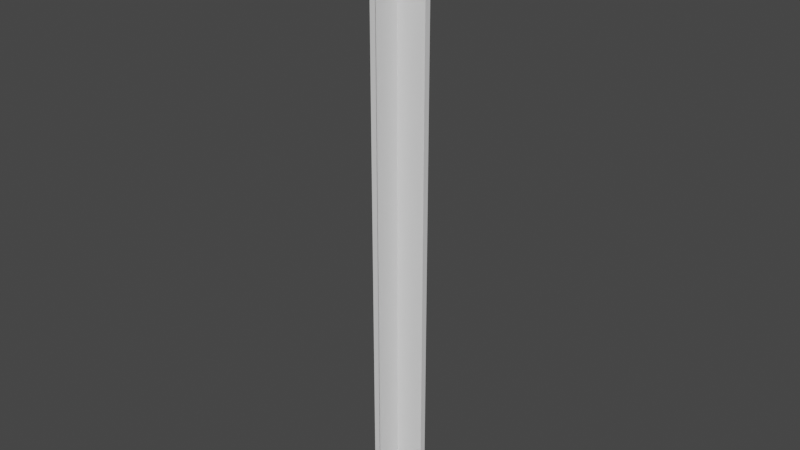 # Source: corner.blend  (saved by Blender 2.90.8; exported with 4.5.12 LTS)
import bpy
from mathutils import Matrix  # noqa: F401  (used for matrix-valued properties, if any)

bpy.ops.wm.read_factory_settings(use_empty=True)
scene = bpy.context.scene
scene.name = 'Scene'

# ---- collections
col_collection = bpy.data.collections.new('Collection'); scene.collection.children.link(col_collection)

# ---- materials (node trees are filled in below, after node groups)
mat_material = bpy.data.materials.new('Material')
mat_material.alpha_threshold = 0.0
mat_material.use_transparent_shadow = False
mat_material.line_color = (0.0, 0.0, 0.0, 1.0)

# ---- material node trees
mat_material.use_nodes = True; mat_material.node_tree.nodes.clear()
_N = mat_material.node_tree.nodes; _L = mat_material.node_tree.links
n0 = _N.new('ShaderNodeOutputMaterial'); n0.name = 'Material Output'; n0.location = (300, 300)
n1 = _N.new('ShaderNodeBsdfPrincipled'); n1.name = 'Principled BSDF'; n1.location = (10, 300)
n1.distribution = 'GGX'
n1.subsurface_method = 'BURLEY'
n1.inputs[2].default_value = 0.4
n1.inputs[3].default_value = 1.45
n1.inputs[27].default_value = (0.0, 0.0, 0.0, 1.0)
n1.inputs[28].default_value = 1.0
_L.new(n1.outputs[0], n0.inputs[0])
n0.is_active_output = True

# ---- world
world_world = bpy.data.worlds.new('World'); scene.world = world_world
world_world.use_nodes = True; world_world.node_tree.nodes.clear()
_N = world_world.node_tree.nodes; _L = world_world.node_tree.links
n0 = _N.new('ShaderNodeOutputWorld'); n0.name = 'World Output'; n0.location = (300, 300)
n1 = _N.new('ShaderNodeBackground'); n1.name = 'Background'; n1.location = (10, 300)
n1.inputs[0].default_value = (0.05088, 0.05088, 0.05088, 1.0)
_L.new(n1.outputs[0], n0.inputs[0])
n0.is_active_output = True
world_world.color = (0.05088, 0.05088, 0.05088)
world_world.use_sun_shadow = False
world_world.sun_shadow_jitter_overblur = 0.0

# ---- meshes
me_cube = bpy.data.meshes.new('Cube')
me_cube.from_pydata([(1.0, 1.0, 1.0), (1.0, 1.0, -1.0), (-1.0, 1.0, 1.0), (-1.0, 1.0, -1.0), (-1.0, -1.0, 1.0), (-1.0, -1.0, -1.0), (-1.0, 0.6543, -1.0), (1.0, 0.6543, 1.0), (-1.0, 0.6543, 1.0), (1.0, 0.6543, -1.0), (-0.6667, 1.0, -1.0), (-0.6667, -1.0, 1.0), (-0.6667, -1.0, -1.0), (-0.6667, 1.0, 1.0), (-0.6667, 0.6543, -1.0), (-0.6667, 0.6543, 1.0), (1.0, 1.0, 0.0), (-1.0, -1.0, 0.0), (-1.0, 1.0, 0.0), (1.0, 0.6543, 0.0), (-1.0, 0.6543, 0.0), (-0.6667, 1.0, 0.0), (-0.6667, -1.0, 0.0)], [], [(15, 8, 4, 11), (22, 11, 4, 17), (20, 8, 2, 18), (21, 13, 0, 16), (16, 0, 7, 19), (10, 1, 9, 14), (17, 4, 8, 20), (13, 2, 8, 15), (0, 13, 15, 7), (3, 10, 14, 6), (18, 2, 13, 21), (6, 14, 12, 5), (3, 18, 21, 10), (5, 17, 20, 6), (1, 16, 19, 9), (10, 21, 16, 1), (6, 20, 18, 3), (12, 22, 17, 5)])
_uv = me_cube.uv_layers.new(name='UVMap')
_uv.uv.foreach_set('vector', [0.8333, 0.5432, 0.875, 0.5432, 0.875, 0.75, 0.8333, 0.75, 0.5, 0.9583, 0.625, 0.9583, 0.625, 1.0, 0.5, 1.0, 0.5, 0.2068, 0.625, 0.2068, 0.625, 0.25, 0.5, 0.25, 0.5, 0.2917, 0.625, 0.2917, 0.625, 0.5, 0.5, 0.5, 0.5, 0.5, 0.625, 0.5, 0.625, 0.5432, 0.5, 0.5432, 0.1667, 0.5, 0.375, 0.5, 0.375, 0.5432, 0.1667, 0.5432, 0.5, 0.0, 0.625, 0.0, 0.625, 0.2068, 0.5, 0.2068, 0.8333, 0.5, 0.875, 0.5, 0.875, 0.5432, 0.8333, 0.5432, 0.625, 0.5, 0.8333, 0.5, 0.8333, 0.5432, 0.625, 0.5432, 0.125, 0.5, 0.1667, 0.5, 0.1667, 0.5432, 0.125, 0.5432, 0.5, 0.25, 0.625, 0.25, 0.625, 0.2917, 0.5, 0.2917, 0.125, 0.5432, 0.1667, 0.5432, 0.1667, 0.75, 0.125, 0.75, 0.375, 0.25, 0.5, 0.25, 0.5, 0.2917, 0.375, 0.2917, 0.375, 0.0, 0.5, 0.0, 0.5, 0.2068, 0.375, 0.2068, 0.375, 0.5, 0.5, 0.5, 0.5, 0.5432, 0.375, 0.5432, 0.375, 0.2917, 0.5, 0.2917, 0.5, 0.5, 0.375, 0.5, 0.375, 0.2068, 0.5, 0.2068, 0.5, 0.25, 0.375, 0.25, 0.375, 0.9583, 0.5, 0.9583, 0.5, 1.0, 0.375, 1.0])
me_cube.materials.append(mat_material)
me_cube.use_remesh_preserve_volume = False
me_cube.use_remesh_preserve_attributes = False
me_cube.use_mirror_vertex_groups = False
me_cube.update()

# ---- objects
ob_cube = bpy.data.objects.new('Cube', me_cube)

# ---- transforms, parenting, visibility, modifiers, constraints
ob_cube.location = (0.0, 0.0, 0.0)
ob_cube.scale = (0.2, 0.2, 3.5)
ob_cube.lock_rotations_4d = False
ob_cube.empty_display_type = 'ARROWS'
ob_cube.lineart.crease_threshold = 0.0

# ---- collection membership
col_collection.objects.link(ob_cube)

# ---- scene / render settings (as saved in the file)
scene.frame_start = 1; scene.frame_end = 250; scene.frame_set(1)
scene.render.engine = 'BLENDER_EEVEE_NEXT'
scene.cycles.use_denoising = False
scene.cycles.samples = 128
scene.cycles.sampling_pattern = 'TABULATED_SOBOL'
scene.cycles.use_adaptive_sampling = False
scene.cycles.use_light_tree = False
scene.view_settings.view_transform = 'Filmic'
bpy.context.view_layer.update()

# ---- added for rendering (the .blend has no active camera and no usable light): camera, sun
cam_auto = bpy.data.cameras.new('AutoCamera')
cam_auto.lens = 50.0
cam_auto.sensor_width = 36.0
cam_auto.clip_end = 1000.0
ob_auto_camera = bpy.data.objects.new('AutoCamera', cam_auto)
scene.collection.objects.link(ob_auto_camera)
ob_auto_camera.location = (6.49769, -7.79722, 5.19815)
ob_auto_camera.rotation_euler = (1.09748, -7.21219e-08, 0.694738)
scene.camera = ob_auto_camera
light_auto_sun = bpy.data.lights.new('AutoSun', 'SUN')
light_auto_sun.energy = 3.0
light_auto_sun.angle = 0.0523599
ob_auto_sun = bpy.data.objects.new('AutoSun', light_auto_sun)
scene.collection.objects.link(ob_auto_sun)
ob_auto_sun.rotation_euler = (0.872665, 0.174533, 0.523599)
bpy.context.view_layer.update()
